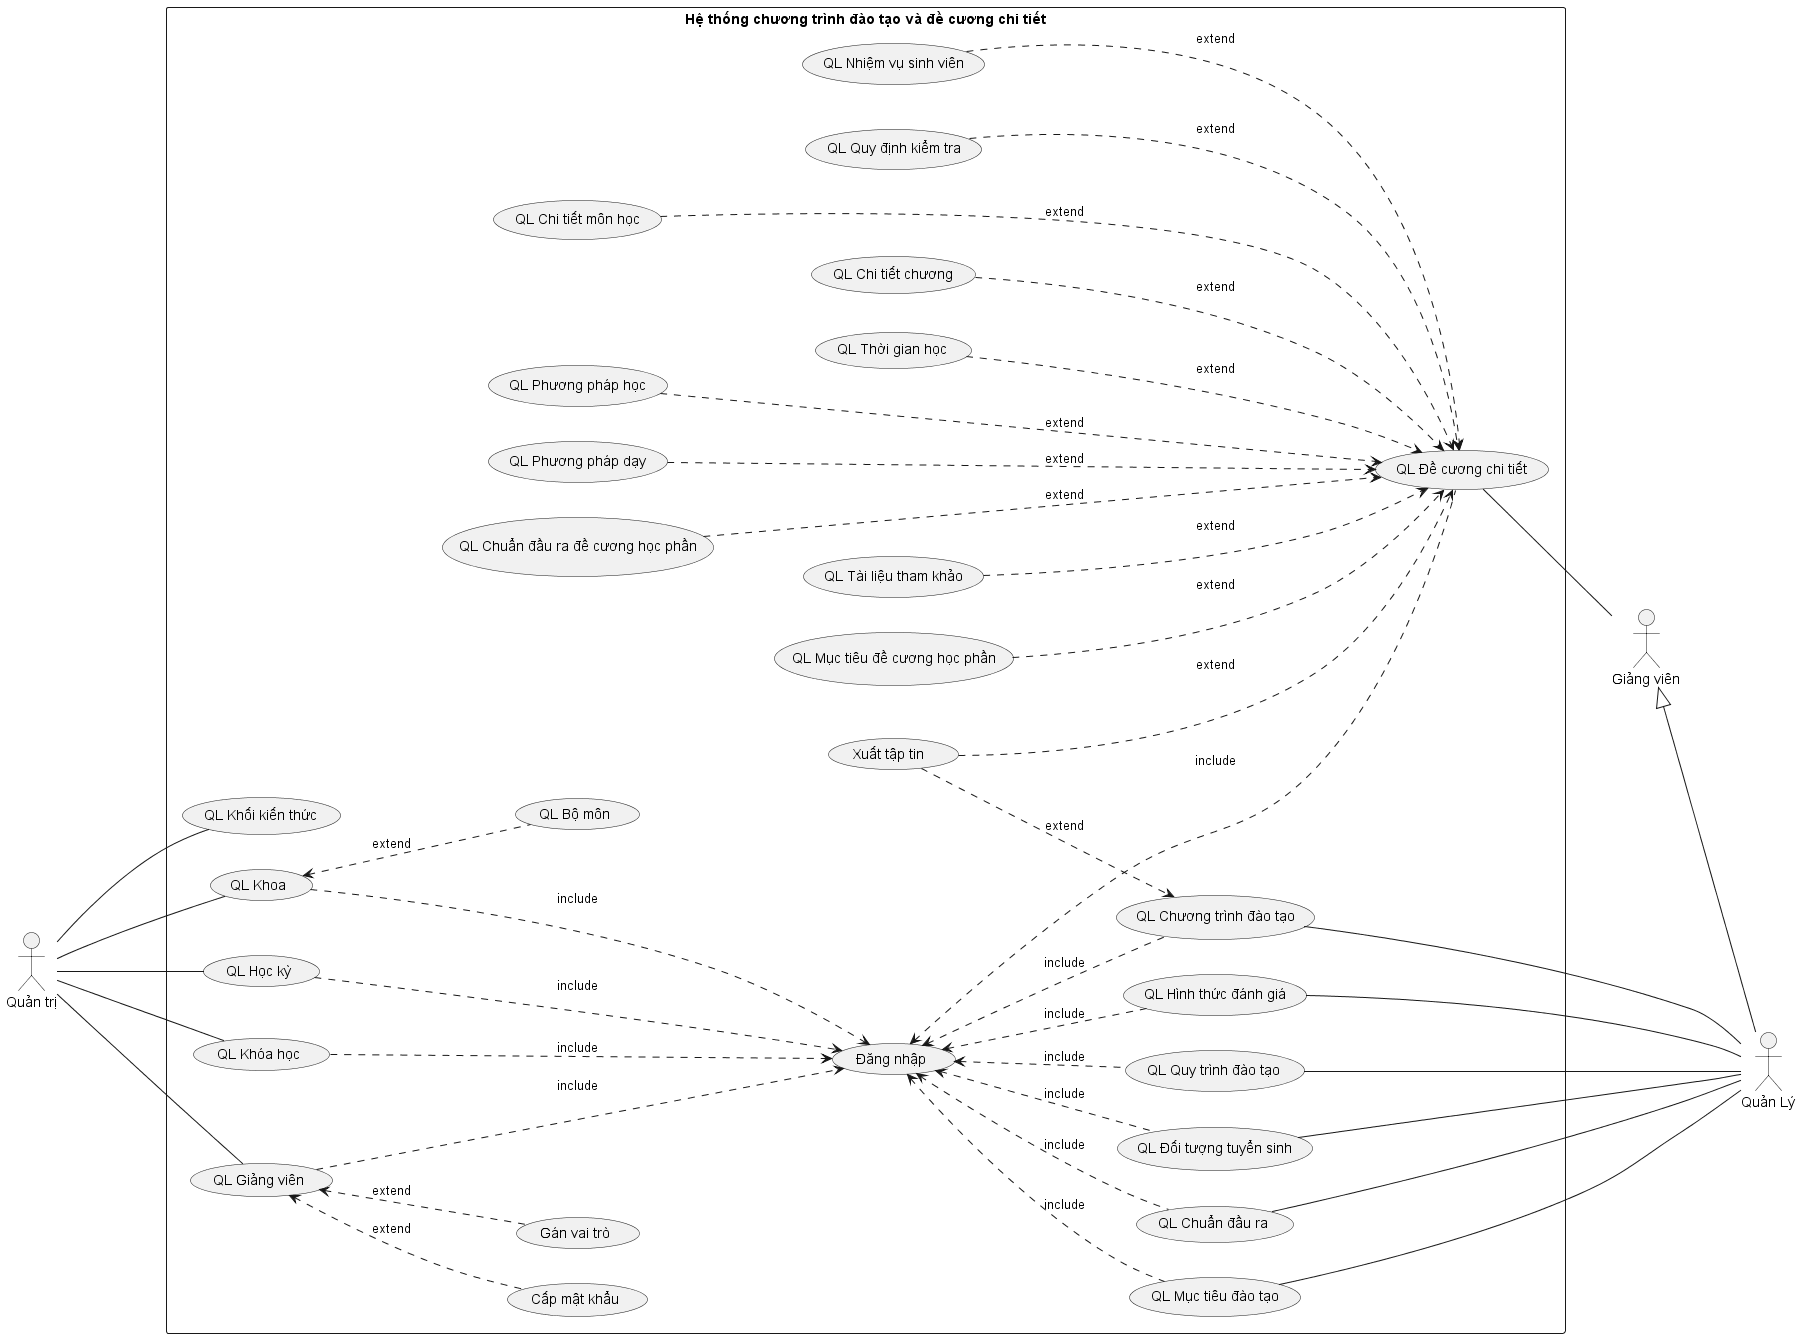

The diagram above was rendered by PlantUML. Its source (embedded in the PNG):
@startuml
left to right direction
skinparam packageStyle rectangle
actor "Quản trị" as qt 
rectangle "Hệ thống chương trình đào tạo và đề cương chi tiết"{
    (QL Chương trình đào tạo) as ql_ctdt 
    (QL Hình thức đánh giá) as ql_htdg
    (QL Quy trình đào tạo ) as ql_qtdt
    (QL Đối tượng tuyển sinh) as ql_dtts
    (QL Khối kiến thức) as ql_kkt
    (QL Bộ môn) as ql_bm
    (QL Khoa) as ql_kh
    (QL Học kỳ) as ql_hk
    (QL Khóa học) as ql_khoc
    (QL Giảng viên) as ql_gv
    (QL Chuẩn đầu ra) as ql_cdr
    (QL Mục tiêu đào tạo) as ql_mtdt
    (Gán vai trò) as gvt
    (Cấp mật khẩu) as cmk
    (Đăng nhập) as dn

    (QL Đề cương chi tiết) as ql_dcct
    (QL Tài liệu tham khảo) as ql_tltk
    (QL Mục tiêu đề cương học phần) as ql_mtdchp
    (QL Nhiệm vụ sinh viên) as ql_nvsv
    (QL Quy định kiểm tra) as ql_qdkt
    (QL Chi tiết môn học) as ql_ctmh
    (QL Chi tiết chương) as ql_ctc
    (QL Thời gian học) as ql_tgh
    (QL Phương pháp học) as ql_pph
    (QL Phương pháp dạy) as ql_ppd
    (QL Chuẩn đầu ra đề cương học phần) as ql_cdrdchp
    (Xuất tập tin ) as xtt
}

actor "Giảng viên" as gv
actor "Quản Lý" as ql

gv <|-- ql
qt -- ql_kh 
ql_kh <.. ql_bm  : extend
qt -- ql_hk
qt -- ql_khoc
qt -- ql_kkt
qt --- ql_gv

ql_gv <.. gvt : extend 
ql_gv <.. cmk : extend
ql_hk ...> dn : include
ql_gv ...> dn : include
ql_khoc ...> dn : include
ql_kh ...> dn : include

ql_ctdt -- ql
ql_htdg -- ql
ql_qtdt -- ql
ql_dtts -- ql
ql_mtdt -- ql
ql_cdr -- ql

dn <.. ql_ctdt : include
dn <.. ql_htdg : include
dn <.. ql_qtdt : include
dn <.. ql_dtts : include
dn <.. ql_mtdt : include
dn <.. ql_cdr  : include

ql_dcct -- gv
ql_tltk ...> ql_dcct : extend
dn <... ql_dcct : include
ql_mtdchp ...> ql_dcct : extend
ql_nvsv ...> ql_dcct : extend
ql_qdkt ...> ql_dcct : extend
ql_ctmh ....> ql_dcct : extend
ql_ctc ...> ql_dcct : extend
ql_tgh ...> ql_dcct : extend
ql_pph ....> ql_dcct : extend
ql_ppd ....> ql_dcct : extend
ql_cdrdchp ....> ql_dcct : extend
xtt ..> ql_dcct : extend
xtt ..> ql_ctdt : extend

@enduml